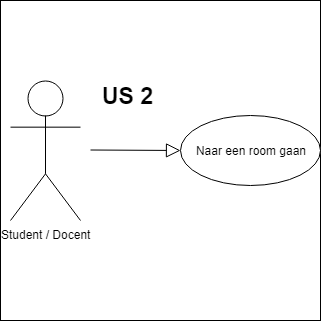

The diagram above was exported from draw.io. Its source (the exported page's mxGraphModel, read from the mxfile embedded in the PNG):
<mxGraphModel dx="1090" dy="822" grid="1" gridSize="10" guides="1" tooltips="1" connect="1" arrows="1" fold="1" page="1" pageScale="1" pageWidth="827" pageHeight="1169" math="0" shadow="0">
  <root>
    <mxCell id="0" />
    <mxCell id="1" parent="0" />
    <mxCell id="tBi9ZuxLbZ5OJ37BdY1T-9" value="" style="whiteSpace=wrap;html=1;aspect=fixed;" vertex="1" parent="1">
      <mxGeometry x="50" y="150" width="320" height="320" as="geometry" />
    </mxCell>
    <mxCell id="tBi9ZuxLbZ5OJ37BdY1T-1" value="Student / Docent" style="shape=umlActor;html=1;verticalLabelPosition=bottom;verticalAlign=top;align=center;" vertex="1" parent="1">
      <mxGeometry x="60" y="230" width="70" height="140" as="geometry" />
    </mxCell>
    <mxCell id="tBi9ZuxLbZ5OJ37BdY1T-6" value="" style="edgeStyle=none;html=1;endArrow=block;endFill=0;endSize=12;verticalAlign=bottom;" edge="1" parent="1" target="tBi9ZuxLbZ5OJ37BdY1T-7">
      <mxGeometry width="160" relative="1" as="geometry">
        <mxPoint x="140" y="299.5" as="sourcePoint" />
        <mxPoint x="300" y="299.5" as="targetPoint" />
      </mxGeometry>
    </mxCell>
    <mxCell id="tBi9ZuxLbZ5OJ37BdY1T-7" value="Naar een room gaan" style="ellipse;whiteSpace=wrap;html=1;" vertex="1" parent="1">
      <mxGeometry x="230" y="265" width="140" height="70" as="geometry" />
    </mxCell>
    <mxCell id="tBi9ZuxLbZ5OJ37BdY1T-8" value="&lt;font style=&quot;font-size: 23px&quot;&gt;&lt;b&gt;US 2&lt;/b&gt;&lt;/font&gt;" style="text;html=1;resizable=0;points=[];autosize=1;align=left;verticalAlign=top;spacingTop=-4;" vertex="1" parent="1">
      <mxGeometry x="150" y="230" width="70" height="20" as="geometry" />
    </mxCell>
  </root>
</mxGraphModel>